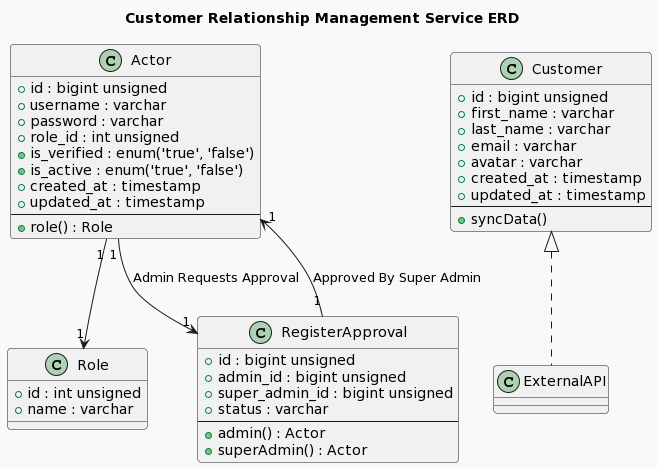

The diagram above was rendered by PlantUML. Its source (embedded in the PNG):
@startuml
!theme mars
title "Customer Relationship Management Service ERD"

class Actor {
    + id : bigint unsigned
    + username : varchar
    + password : varchar
    + role_id : int unsigned
    + is_verified : enum('true', 'false')
    + is_active : enum('true', 'false')
    + created_at : timestamp
    + updated_at : timestamp
    --
    + role() : Role
}

class Role {
    + id : int unsigned
    + name : varchar
}

class RegisterApproval {
    + id : bigint unsigned
    + admin_id : bigint unsigned
    + super_admin_id : bigint unsigned
    + status : varchar
    --
    + admin() : Actor
    + superAdmin() : Actor
}

class Customer {
    + id : bigint unsigned
    + first_name : varchar
    + last_name : varchar
    + email : varchar
    + avatar : varchar
    + created_at : timestamp
    + updated_at : timestamp
    --
    + syncData()
}

class ExternalAPI implements Customer {
}

Actor "1" --> "1" Role
Actor "1" --> "1" RegisterApproval : Admin Requests Approval
RegisterApproval "1" --> "1" Actor : Approved By Super Admin
@enduml